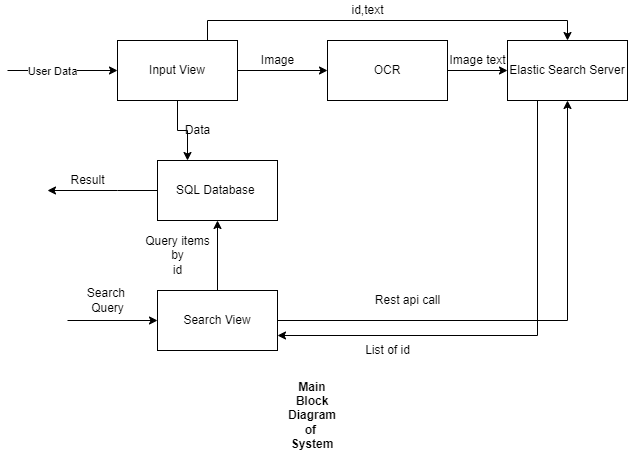

The diagram above was exported from draw.io. Its source (the exported page's mxGraphModel, read from the mxfile embedded in the PNG):
<mxGraphModel dx="868" dy="450" grid="1" gridSize="10" guides="1" tooltips="1" connect="1" arrows="1" fold="1" page="1" pageScale="1" pageWidth="850" pageHeight="1100" math="0" shadow="0">
  <root>
    <mxCell id="0" />
    <mxCell id="1" parent="0" />
    <mxCell id="KL7ZZv8TMK4c2QrhsTmu-8" style="edgeStyle=orthogonalEdgeStyle;rounded=0;orthogonalLoop=1;jettySize=auto;html=1;exitX=1;exitY=0.5;exitDx=0;exitDy=0;entryX=0;entryY=0.5;entryDx=0;entryDy=0;" edge="1" parent="1" source="KL7ZZv8TMK4c2QrhsTmu-1" target="KL7ZZv8TMK4c2QrhsTmu-2">
      <mxGeometry relative="1" as="geometry" />
    </mxCell>
    <mxCell id="KL7ZZv8TMK4c2QrhsTmu-10" style="edgeStyle=orthogonalEdgeStyle;rounded=0;orthogonalLoop=1;jettySize=auto;html=1;exitX=0.75;exitY=0;exitDx=0;exitDy=0;entryX=0.5;entryY=0;entryDx=0;entryDy=0;" edge="1" parent="1" source="KL7ZZv8TMK4c2QrhsTmu-1" target="KL7ZZv8TMK4c2QrhsTmu-3">
      <mxGeometry relative="1" as="geometry" />
    </mxCell>
    <mxCell id="KL7ZZv8TMK4c2QrhsTmu-15" style="edgeStyle=orthogonalEdgeStyle;rounded=0;orthogonalLoop=1;jettySize=auto;html=1;exitX=0.5;exitY=1;exitDx=0;exitDy=0;entryX=0.25;entryY=0;entryDx=0;entryDy=0;" edge="1" parent="1" source="KL7ZZv8TMK4c2QrhsTmu-1" target="KL7ZZv8TMK4c2QrhsTmu-4">
      <mxGeometry relative="1" as="geometry" />
    </mxCell>
    <mxCell id="KL7ZZv8TMK4c2QrhsTmu-1" value="Input View" style="rounded=0;whiteSpace=wrap;html=1;" vertex="1" parent="1">
      <mxGeometry x="230" y="190" width="120" height="60" as="geometry" />
    </mxCell>
    <mxCell id="KL7ZZv8TMK4c2QrhsTmu-12" style="edgeStyle=orthogonalEdgeStyle;rounded=0;orthogonalLoop=1;jettySize=auto;html=1;exitX=1;exitY=0.5;exitDx=0;exitDy=0;" edge="1" parent="1" source="KL7ZZv8TMK4c2QrhsTmu-2" target="KL7ZZv8TMK4c2QrhsTmu-3">
      <mxGeometry relative="1" as="geometry" />
    </mxCell>
    <mxCell id="KL7ZZv8TMK4c2QrhsTmu-2" value="OCR" style="rounded=0;whiteSpace=wrap;html=1;" vertex="1" parent="1">
      <mxGeometry x="440" y="190" width="120" height="60" as="geometry" />
    </mxCell>
    <mxCell id="KL7ZZv8TMK4c2QrhsTmu-24" style="edgeStyle=orthogonalEdgeStyle;rounded=0;orthogonalLoop=1;jettySize=auto;html=1;exitX=0.25;exitY=1;exitDx=0;exitDy=0;entryX=1;entryY=0.75;entryDx=0;entryDy=0;" edge="1" parent="1" source="KL7ZZv8TMK4c2QrhsTmu-3" target="KL7ZZv8TMK4c2QrhsTmu-5">
      <mxGeometry relative="1" as="geometry" />
    </mxCell>
    <mxCell id="KL7ZZv8TMK4c2QrhsTmu-3" value="Elastic Search Server" style="rounded=0;whiteSpace=wrap;html=1;" vertex="1" parent="1">
      <mxGeometry x="620" y="190" width="120" height="60" as="geometry" />
    </mxCell>
    <mxCell id="KL7ZZv8TMK4c2QrhsTmu-4" value="SQL Database&amp;nbsp;" style="rounded=0;whiteSpace=wrap;html=1;" vertex="1" parent="1">
      <mxGeometry x="270" y="310" width="120" height="60" as="geometry" />
    </mxCell>
    <mxCell id="KL7ZZv8TMK4c2QrhsTmu-20" style="edgeStyle=orthogonalEdgeStyle;rounded=0;orthogonalLoop=1;jettySize=auto;html=1;exitX=0.5;exitY=0;exitDx=0;exitDy=0;entryX=0.5;entryY=1;entryDx=0;entryDy=0;" edge="1" parent="1" source="KL7ZZv8TMK4c2QrhsTmu-5" target="KL7ZZv8TMK4c2QrhsTmu-4">
      <mxGeometry relative="1" as="geometry" />
    </mxCell>
    <mxCell id="KL7ZZv8TMK4c2QrhsTmu-22" style="edgeStyle=orthogonalEdgeStyle;rounded=0;orthogonalLoop=1;jettySize=auto;html=1;exitX=1;exitY=0.5;exitDx=0;exitDy=0;" edge="1" parent="1" source="KL7ZZv8TMK4c2QrhsTmu-5" target="KL7ZZv8TMK4c2QrhsTmu-3">
      <mxGeometry relative="1" as="geometry" />
    </mxCell>
    <mxCell id="KL7ZZv8TMK4c2QrhsTmu-5" value="Search View" style="rounded=0;whiteSpace=wrap;html=1;" vertex="1" parent="1">
      <mxGeometry x="270" y="440" width="120" height="60" as="geometry" />
    </mxCell>
    <mxCell id="KL7ZZv8TMK4c2QrhsTmu-6" value="" style="endArrow=classic;html=1;rounded=0;entryX=0;entryY=0.5;entryDx=0;entryDy=0;" edge="1" parent="1" target="KL7ZZv8TMK4c2QrhsTmu-1">
      <mxGeometry width="50" height="50" relative="1" as="geometry">
        <mxPoint x="120" y="220" as="sourcePoint" />
        <mxPoint x="190" y="220" as="targetPoint" />
      </mxGeometry>
    </mxCell>
    <mxCell id="KL7ZZv8TMK4c2QrhsTmu-7" value="User Data" style="edgeLabel;html=1;align=center;verticalAlign=middle;resizable=0;points=[];" vertex="1" connectable="0" parent="KL7ZZv8TMK4c2QrhsTmu-6">
      <mxGeometry x="-0.2" relative="1" as="geometry">
        <mxPoint as="offset" />
      </mxGeometry>
    </mxCell>
    <mxCell id="KL7ZZv8TMK4c2QrhsTmu-9" value="Image" style="text;html=1;align=center;verticalAlign=middle;resizable=0;points=[];autosize=1;strokeColor=none;fillColor=none;" vertex="1" parent="1">
      <mxGeometry x="365" y="200" width="50" height="20" as="geometry" />
    </mxCell>
    <mxCell id="KL7ZZv8TMK4c2QrhsTmu-11" value="id,text" style="text;html=1;align=center;verticalAlign=middle;resizable=0;points=[];autosize=1;strokeColor=none;fillColor=none;" vertex="1" parent="1">
      <mxGeometry x="455" y="150" width="50" height="20" as="geometry" />
    </mxCell>
    <mxCell id="KL7ZZv8TMK4c2QrhsTmu-14" value="Image text" style="text;html=1;align=center;verticalAlign=middle;resizable=0;points=[];autosize=1;strokeColor=none;fillColor=none;" vertex="1" parent="1">
      <mxGeometry x="555" y="200" width="70" height="20" as="geometry" />
    </mxCell>
    <mxCell id="KL7ZZv8TMK4c2QrhsTmu-16" value="Data" style="text;html=1;align=center;verticalAlign=middle;resizable=0;points=[];autosize=1;strokeColor=none;fillColor=none;" vertex="1" parent="1">
      <mxGeometry x="290" y="270" width="40" height="20" as="geometry" />
    </mxCell>
    <mxCell id="KL7ZZv8TMK4c2QrhsTmu-17" value="" style="endArrow=classic;html=1;rounded=0;entryX=0;entryY=0.5;entryDx=0;entryDy=0;" edge="1" parent="1" target="KL7ZZv8TMK4c2QrhsTmu-5">
      <mxGeometry width="50" height="50" relative="1" as="geometry">
        <mxPoint x="180" y="470" as="sourcePoint" />
        <mxPoint x="240" y="460" as="targetPoint" />
      </mxGeometry>
    </mxCell>
    <mxCell id="KL7ZZv8TMK4c2QrhsTmu-19" value="Search&amp;nbsp;&lt;br&gt;Query&lt;br&gt;" style="text;html=1;align=center;verticalAlign=middle;resizable=0;points=[];autosize=1;strokeColor=none;fillColor=none;" vertex="1" parent="1">
      <mxGeometry x="190" y="435" width="60" height="30" as="geometry" />
    </mxCell>
    <mxCell id="KL7ZZv8TMK4c2QrhsTmu-21" value="Query items&lt;br&gt;by&lt;br&gt;id" style="text;html=1;align=center;verticalAlign=middle;resizable=0;points=[];autosize=1;strokeColor=none;fillColor=none;" vertex="1" parent="1">
      <mxGeometry x="250" y="380" width="80" height="50" as="geometry" />
    </mxCell>
    <mxCell id="KL7ZZv8TMK4c2QrhsTmu-23" value="Rest api call" style="text;html=1;align=center;verticalAlign=middle;resizable=0;points=[];autosize=1;strokeColor=none;fillColor=none;" vertex="1" parent="1">
      <mxGeometry x="480" y="440" width="80" height="20" as="geometry" />
    </mxCell>
    <mxCell id="KL7ZZv8TMK4c2QrhsTmu-25" value="List of id" style="text;html=1;align=center;verticalAlign=middle;resizable=0;points=[];autosize=1;strokeColor=none;fillColor=none;" vertex="1" parent="1">
      <mxGeometry x="470" y="490" width="60" height="20" as="geometry" />
    </mxCell>
    <mxCell id="KL7ZZv8TMK4c2QrhsTmu-26" value="" style="endArrow=classic;html=1;rounded=0;exitX=0;exitY=0.5;exitDx=0;exitDy=0;" edge="1" parent="1" source="KL7ZZv8TMK4c2QrhsTmu-4">
      <mxGeometry width="50" height="50" relative="1" as="geometry">
        <mxPoint x="221" y="350" as="sourcePoint" />
        <mxPoint x="160" y="340" as="targetPoint" />
        <Array as="points">
          <mxPoint x="230" y="340" />
        </Array>
      </mxGeometry>
    </mxCell>
    <mxCell id="KL7ZZv8TMK4c2QrhsTmu-27" value="Result" style="text;html=1;align=center;verticalAlign=middle;resizable=0;points=[];autosize=1;strokeColor=none;fillColor=none;" vertex="1" parent="1">
      <mxGeometry x="175" y="320" width="50" height="20" as="geometry" />
    </mxCell>
    <mxCell id="KL7ZZv8TMK4c2QrhsTmu-28" value="&lt;b&gt;Main Block Diagram of&amp;nbsp;&lt;br&gt;System&lt;br&gt;&lt;/b&gt;" style="text;html=1;strokeColor=none;fillColor=none;align=center;verticalAlign=middle;whiteSpace=wrap;rounded=0;" vertex="1" parent="1">
      <mxGeometry x="395" y="550" width="60" height="30" as="geometry" />
    </mxCell>
  </root>
</mxGraphModel>